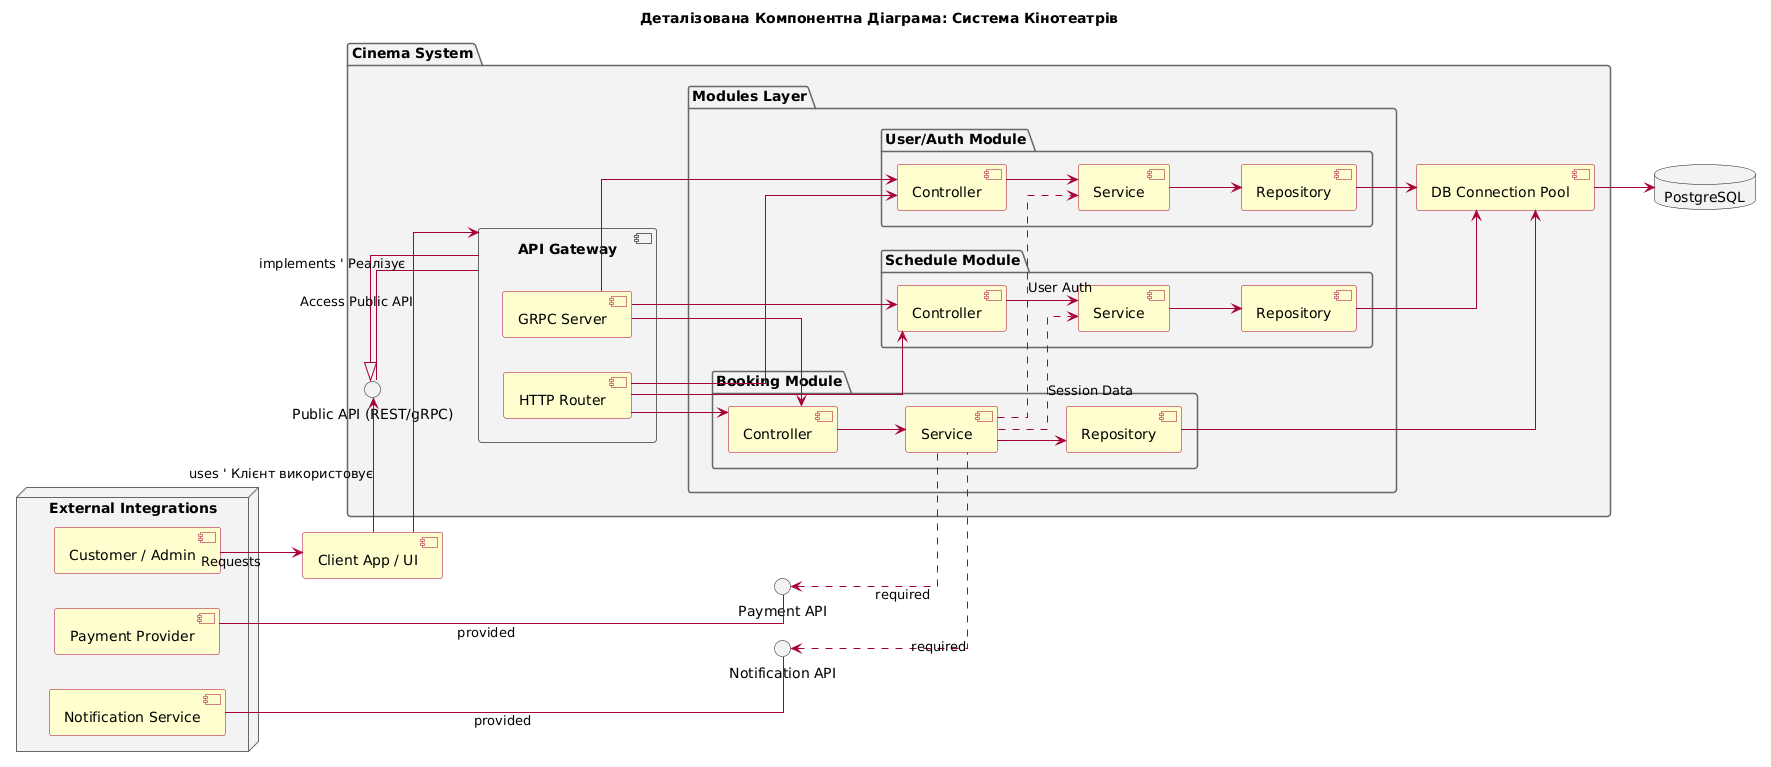

The diagram above was rendered by PlantUML. Its source (embedded in the PNG):
@startuml
title Деталізована Компонентна Діаграма: Система Кінотеатрів

skinparam componentStyle uml2
skinparam linetype ortho
skinparam backgroundcolor white
left to right direction

skinparam component {
BackgroundColor #FEFECE
BorderColor #A80036
ArrowColor #A80036
}
skinparam package {
BackgroundColor #F3F3F3
BorderColor #666666
}

component "Client App / UI" as Client

package "Cinema System" as SystemBoundary {

() "Public API (REST/gRPC)" as I_PublicAPI

component "API Gateway" as Gateway {
component "HTTP Router" as Http
component "GRPC Server" as Grpc
}

Gateway -down- I_PublicAPI

package "Modules Layer" {

package "Booking Module" {
    component "Controller" as BookC
    component "Service" as BookS
    component "Repository" as BookR
    
    BookC --> BookS
    BookS --> BookR
}

package "Schedule Module" {
    component "Controller" as SchedC
    component "Service" as SchedS
    component "Repository" as SchedR
    
    SchedC --> SchedS
    SchedS --> SchedR
}

package "User/Auth Module" {
    component "Controller" as AuthC
    component "Service" as AuthS
    component "Repository" as AuthR
    
    AuthC --> AuthS
    AuthS --> AuthR
}


}

component "DB Connection Pool" as Pool

}

database "PostgreSQL" as DB

node "External Integrations" {
component "Payment Provider" as Payment
component "Notification Service" as Notify
component "Customer / Admin" as UserActor
}

UserActor --> Client : Requests
Client --> Gateway : Access Public API

Gateway -up-|> I_PublicAPI : implements ' Реалізує
I_PublicAPI <-left- Client : uses ' Клієнт використовує

Http --> BookC
Http --> SchedC
Http --> AuthC

Grpc --> BookC
Grpc --> SchedC
Grpc --> AuthC

BookS .down.> SchedS : Session Data

BookS .down.> AuthS : User Auth

() "Payment API" as I_Payment
Payment -r- I_Payment : provided
BookS .up.> I_Payment : required

() "Notification API" as I_Notification
Notify -r- I_Notification : provided
BookS .up.> I_Notification : required

BookR --> Pool
SchedR --> Pool
AuthR --> Pool

Pool --> DB
@enduml